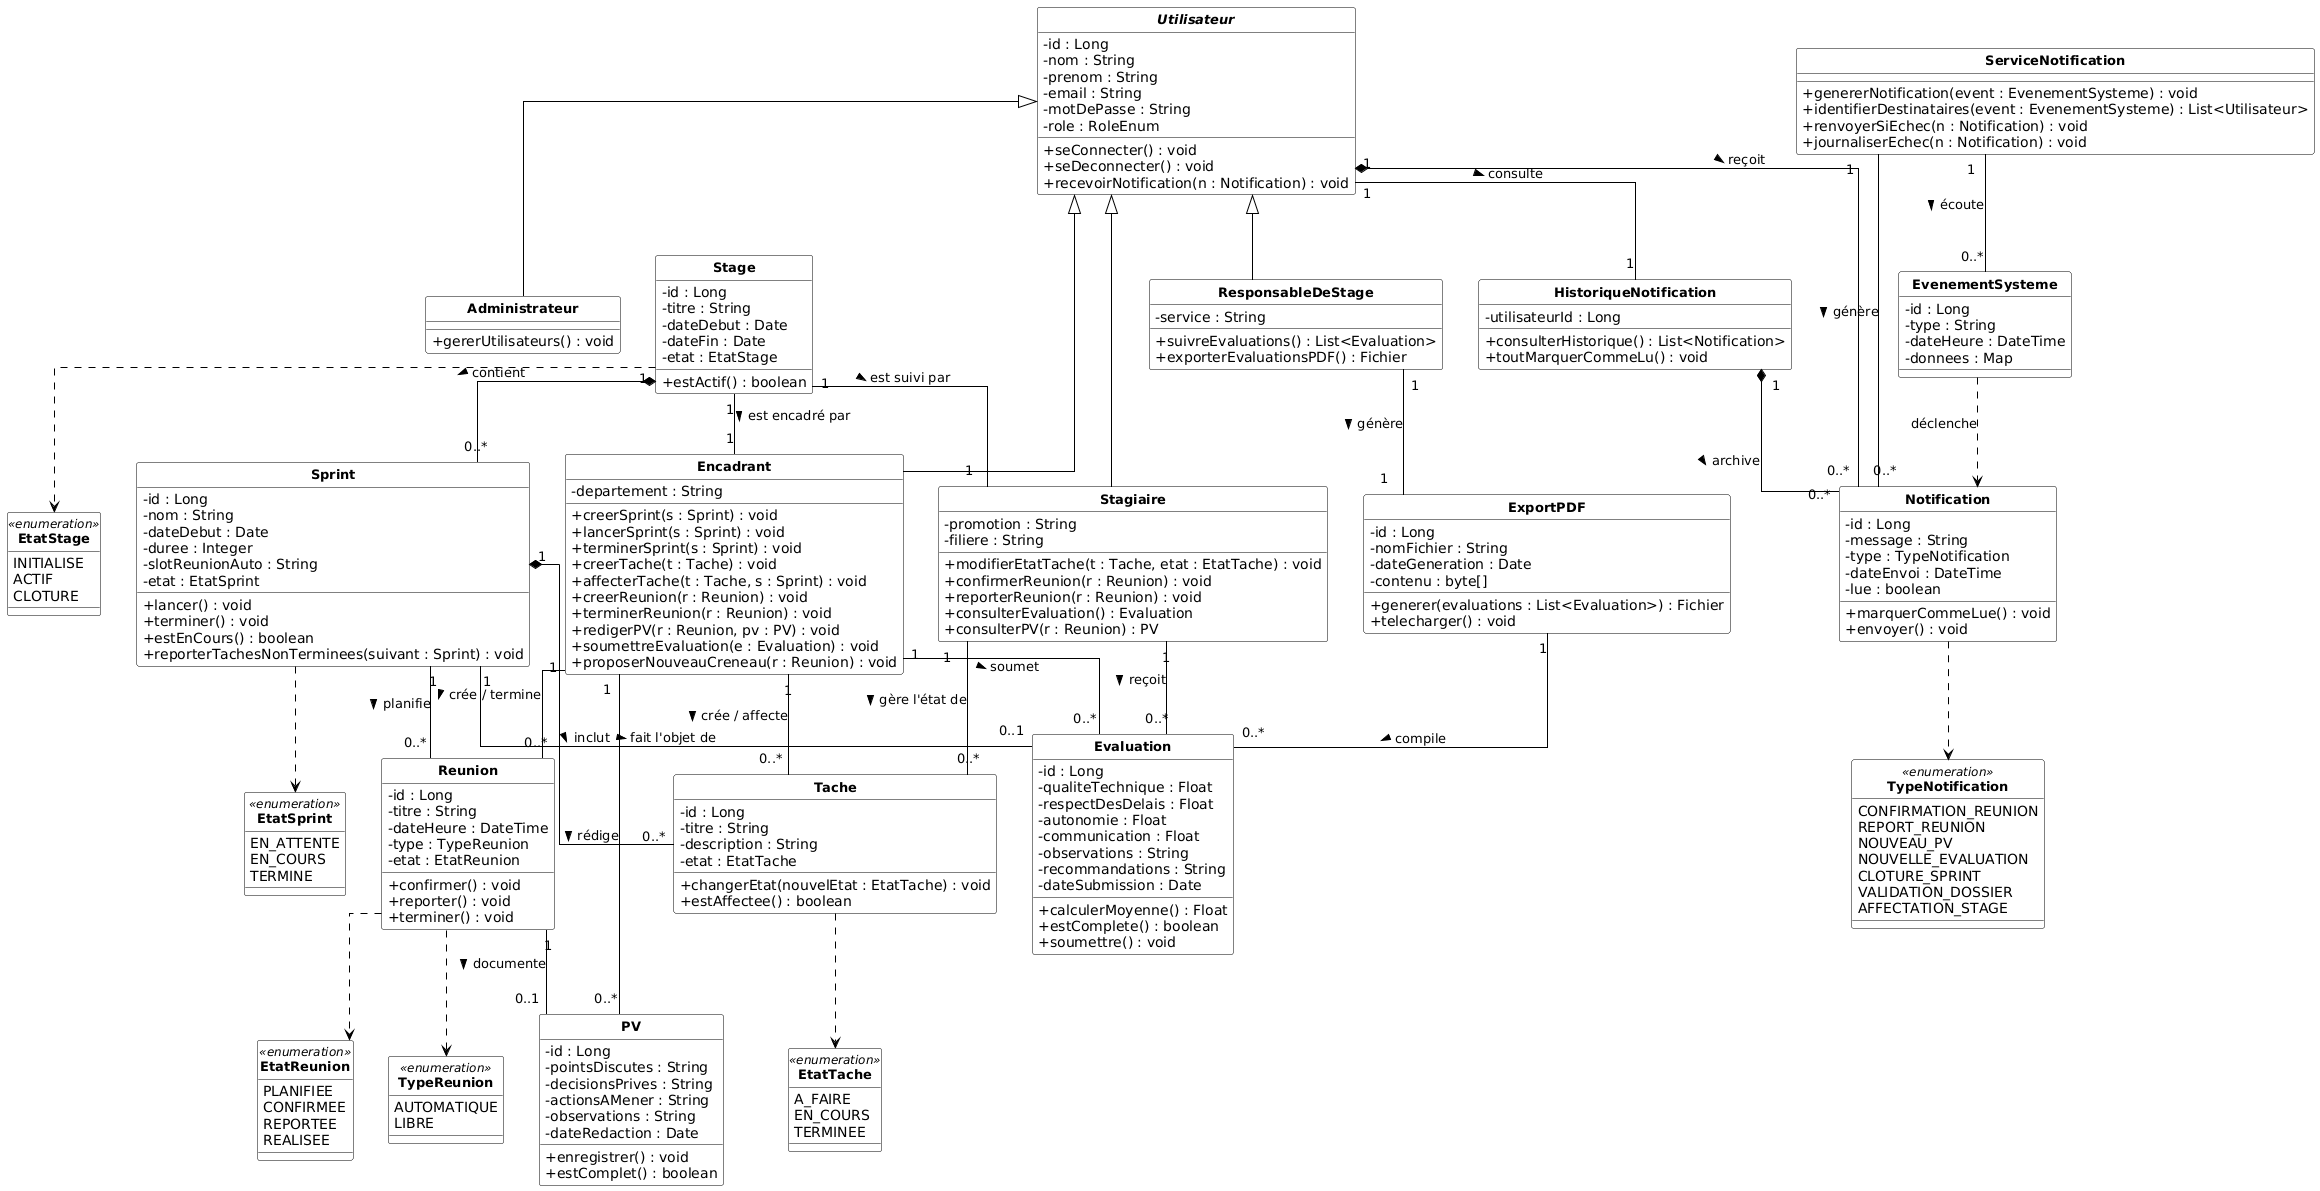

The diagram above was rendered by PlantUML. Its source (embedded in the PNG):
@startuml
skinparam classAttributeIconSize 0
skinparam classFontStyle Bold
skinparam classFontSize 13
skinparam classBackgroundColor #FFFFFF
skinparam classBorderColor #000000
skinparam arrowColor #000000
skinparam linetype ortho
hide circle

' ============================================================
' CLASSES — Utilisateurs
' ============================================================
abstract class Utilisateur {
    - id : Long
    - nom : String
    - prenom : String
    - email : String
    - motDePasse : String
    - role : RoleEnum
    + seConnecter() : void
    + seDeconnecter() : void
    + recevoirNotification(n : Notification) : void
}

class Stagiaire {
    - promotion : String
    - filiere : String
    + modifierEtatTache(t : Tache, etat : EtatTache) : void
    + confirmerReunion(r : Reunion) : void
    + reporterReunion(r : Reunion) : void
    + consulterEvaluation() : Evaluation
    + consulterPV(r : Reunion) : PV
}

class Encadrant {
    - departement : String
    + creerSprint(s : Sprint) : void
    + lancerSprint(s : Sprint) : void
    + terminerSprint(s : Sprint) : void
    + creerTache(t : Tache) : void
    + affecterTache(t : Tache, s : Sprint) : void
    + creerReunion(r : Reunion) : void
    + terminerReunion(r : Reunion) : void
    + redigerPV(r : Reunion, pv : PV) : void
    + soumettreEvaluation(e : Evaluation) : void
    + proposerNouveauCreneau(r : Reunion) : void
}

class ResponsableDeStage {
    - service : String
    + suivreEvaluations() : List<Evaluation>
    + exporterEvaluationsPDF() : Fichier
}

class Administrateur {
    + gererUtilisateurs() : void
}

' ============================================================
' CLASSES — Suivi Opérationnel
' ============================================================
class Stage {
    - id : Long
    - titre : String
    - dateDebut : Date
    - dateFin : Date
    - etat : EtatStage
    + estActif() : boolean
}

class Sprint {
    - id : Long
    - nom : String
    - dateDebut : Date
    - duree : Integer
    - slotReunionAuto : String
    - etat : EtatSprint
    + lancer() : void
    + terminer() : void
    + estEnCours() : boolean
    + reporterTachesNonTerminees(suivant : Sprint) : void
}

class Tache {
    - id : Long
    - titre : String
    - description : String
    - etat : EtatTache
    + changerEtat(nouvelEtat : EtatTache) : void
    + estAffectee() : boolean
}

class Reunion {
    - id : Long
    - titre : String
    - dateHeure : DateTime
    - type : TypeReunion
    - etat : EtatReunion
    + confirmer() : void
    + reporter() : void
    + terminer() : void
}

class PV {
    - id : Long
    - pointsDiscutes : String
    - decisionsPrives : String
    - actionsAMener : String
    - observations : String
    - dateRedaction : Date
    + enregistrer() : void
    + estComplet() : boolean
}

enum EtatSprint <<enumeration>>{
    EN_ATTENTE
    EN_COURS
    TERMINE
}

enum EtatTache <<enumeration>>{
    A_FAIRE
    EN_COURS
    TERMINEE
}

enum EtatReunion <<enumeration>>{
    PLANIFIEE
    CONFIRMEE
    REPORTEE
    REALISEE
}

enum TypeReunion <<enumeration>>{
    AUTOMATIQUE
    LIBRE
}

enum EtatStage <<enumeration>>{
    INITIALISE
    ACTIF
    CLOTURE
}

' ============================================================
' CLASSES — Évaluation et Documents
' ============================================================
class Evaluation {
    - id : Long
    - qualiteTechnique : Float
    - respectDesDelais : Float
    - autonomie : Float
    - communication : Float
    - observations : String
    - recommandations : String
    - dateSubmission : Date
    + calculerMoyenne() : Float
    + estComplete() : boolean
    + soumettre() : void
}

class ExportPDF {
    - id : Long
    - nomFichier : String
    - dateGeneration : Date
    - contenu : byte[]
    + generer(evaluations : List<Evaluation>) : Fichier
    + telecharger() : void
}

' ============================================================
' CLASSES — Notifications
' ============================================================
class Notification {
    - id : Long
    - message : String
    - type : TypeNotification
    - dateEnvoi : DateTime
    - lue : boolean
    + marquerCommeLue() : void
    + envoyer() : void
}

class HistoriqueNotification {
    - utilisateurId : Long
    + consulterHistorique() : List<Notification>
    + toutMarquerCommeLu() : void
}

enum TypeNotification <<enumeration>>{
    CONFIRMATION_REUNION
    REPORT_REUNION
    NOUVEAU_PV
    NOUVELLE_EVALUATION
    CLOTURE_SPRINT
    VALIDATION_DOSSIER
    AFFECTATION_STAGE
}

class ServiceNotification {
    + genererNotification(event : EvenementSysteme) : void
    + identifierDestinataires(event : EvenementSysteme) : List<Utilisateur>
    + renvoyerSiEchec(n : Notification) : void
    + journaliserEchec(n : Notification) : void
}

class EvenementSysteme {
    - id : Long
    - type : String
    - dateHeure : DateTime
    - donnees : Map
}

' ============================================================
' HÉRITAGE
' ============================================================
Utilisateur <|-- Stagiaire
Utilisateur <|-- Encadrant
Utilisateur <|-- ResponsableDeStage
Utilisateur <|-- Administrateur

' ============================================================
' ASSOCIATIONS — Suivi Opérationnel
' ============================================================
Stage "1" -- "1" Stagiaire       : est suivi par >
Stage "1" -- "1" Encadrant       : est encadré par >
Stage "1" *-- "0..*" Sprint      : contient >
Sprint "1" *-- "0..*" Tache      : inclut >
Sprint "1" -- "0..*" Reunion     : planifie >
Reunion "1" -- "0..1" PV         : documente >

Stagiaire "1" -- "0..*" Tache    : gère l'état de >
Encadrant "1" -- "0..*" Tache    : crée / affecte >
Encadrant "1" -- "0..*" Reunion  : crée / termine >
Encadrant "1" -- "0..*" PV       : rédige >

' ============================================================
' ASSOCIATIONS — Évaluation
' ============================================================
Sprint "1" -- "0..1" Evaluation  : fait l'objet de >
Encadrant "1" -- "0..*" Evaluation : soumet >
Stagiaire "1" -- "0..*" Evaluation : reçoit >
ResponsableDeStage "1" -- "1" ExportPDF : génère >
ExportPDF "1" -- "0..*" Evaluation : compile >

' ============================================================
' ASSOCIATIONS — Notifications
' ============================================================
Utilisateur "1" *-- "0..*" Notification        : reçoit >
Utilisateur "1" -- "1" HistoriqueNotification   : consulte >
HistoriqueNotification "1" *-- "0..*" Notification : archive >
ServiceNotification "1" -- "0..*" Notification  : génère >
ServiceNotification "1" -- "0..*" EvenementSysteme : écoute >
EvenementSysteme ..> Notification               : déclenche

' ============================================================
' ENUMS UTILISÉES
' ============================================================
Sprint ..> EtatSprint
Tache  ..> EtatTache
Reunion ..> EtatReunion
Reunion ..> TypeReunion
Stage  ..> EtatStage
Notification ..> TypeNotification
@enduml